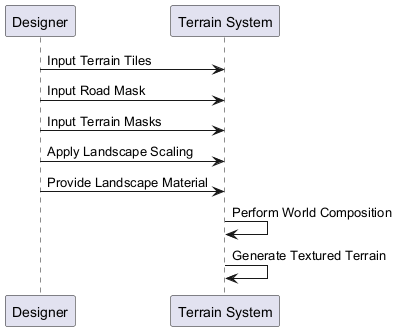

The diagram above was rendered by PlantUML. Its source (embedded in the PNG):
@startuml
participant "Designer" as D
participant "Terrain System" as TS

D -> TS : Input Terrain Tiles
D -> TS : Input Road Mask
D -> TS : Input Terrain Masks
D -> TS : Apply Landscape Scaling
D -> TS : Provide Landscape Material

TS -> TS : Perform World Composition
TS -> TS : Generate Textured Terrain
@enduml